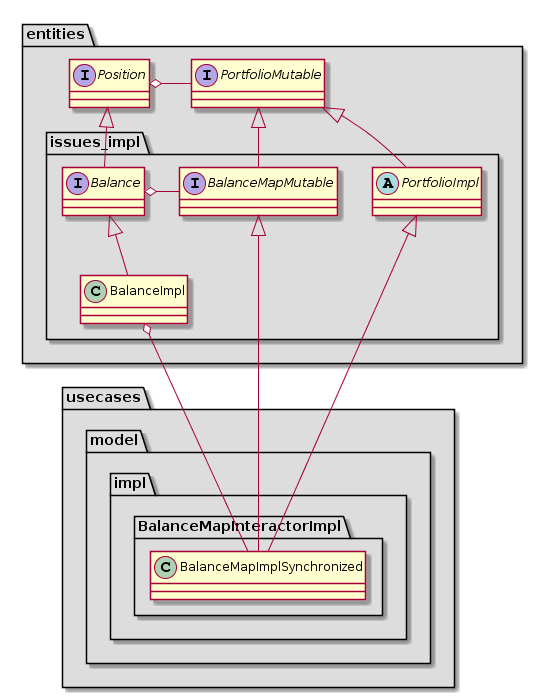

The diagram above was rendered by PlantUML. Its source (embedded in the PNG):
@startuml
namespace entities #DDDDDD {

interface Position
interface PortfolioMutable

Position o- PortfolioMutable
}
namespace entities.issues_impl #DDDDDD {
interface Balance
class BalanceImpl
interface BalanceMapMutable
abstract PortfolioImpl

entities.Position<|--Balance
Balance <|--BalanceImpl
entities.PortfolioMutable<|--BalanceMapMutable
entities.PortfolioMutable <|-- PortfolioImpl

Balance o- BalanceMapMutable
}



namespace usecases #DDDDDD {
}


namespace usecases.model #DDDDDD {

}
namespace usecases.model.impl #DDDDDD {
}

namespace usecases.model.impl.BalanceMapInteractorImpl #DDDDDD {
class BalanceMapImplSynchronized

entities.issues_impl.BalanceMapMutable<|--BalanceMapImplSynchronized
entities.issues_impl.PortfolioImpl <|-- BalanceMapImplSynchronized

entities.issues_impl.BalanceImpl o-- BalanceMapImplSynchronized



}
@enduml